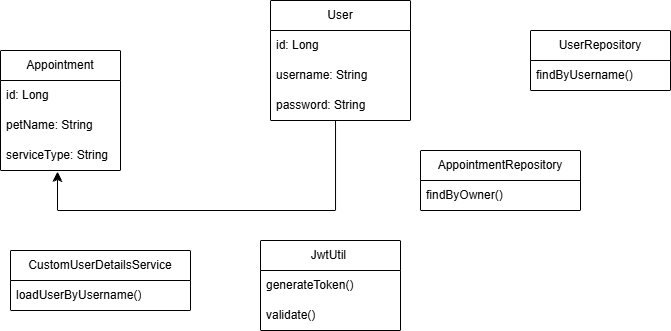

The diagram above was exported from draw.io. Its source (the exported page's mxGraphModel, read from the mxfile embedded in the PNG):
<mxGraphModel dx="872" dy="413" grid="1" gridSize="10" guides="1" tooltips="1" connect="1" arrows="1" fold="1" page="1" pageScale="1" pageWidth="827" pageHeight="1169" math="0" shadow="0">
  <root>
    <mxCell id="0" />
    <mxCell id="1" parent="0" />
    <mxCell id="1vNxnwNLimuSMLlIo9xL-2" value="User" style="swimlane;fontStyle=0;childLayout=stackLayout;horizontal=1;startSize=30;horizontalStack=0;resizeParent=1;resizeParentMax=0;resizeLast=0;collapsible=1;marginBottom=0;whiteSpace=wrap;html=1;labelBackgroundColor=none;" vertex="1" parent="1">
      <mxGeometry x="330" y="10" width="140" height="120" as="geometry" />
    </mxCell>
    <mxCell id="1vNxnwNLimuSMLlIo9xL-3" value="id: Long&amp;nbsp;" style="text;strokeColor=none;fillColor=none;align=left;verticalAlign=middle;spacingLeft=4;spacingRight=4;overflow=hidden;points=[[0,0.5],[1,0.5]];portConstraint=eastwest;rotatable=0;whiteSpace=wrap;html=1;labelBackgroundColor=none;" vertex="1" parent="1vNxnwNLimuSMLlIo9xL-2">
      <mxGeometry y="30" width="140" height="30" as="geometry" />
    </mxCell>
    <mxCell id="1vNxnwNLimuSMLlIo9xL-4" value="username: String" style="text;strokeColor=none;fillColor=none;align=left;verticalAlign=middle;spacingLeft=4;spacingRight=4;overflow=hidden;points=[[0,0.5],[1,0.5]];portConstraint=eastwest;rotatable=0;whiteSpace=wrap;html=1;labelBackgroundColor=none;" vertex="1" parent="1vNxnwNLimuSMLlIo9xL-2">
      <mxGeometry y="60" width="140" height="30" as="geometry" />
    </mxCell>
    <mxCell id="1vNxnwNLimuSMLlIo9xL-5" value="password: String&amp;nbsp;" style="text;strokeColor=none;fillColor=none;align=left;verticalAlign=middle;spacingLeft=4;spacingRight=4;overflow=hidden;points=[[0,0.5],[1,0.5]];portConstraint=eastwest;rotatable=0;whiteSpace=wrap;html=1;labelBackgroundColor=none;" vertex="1" parent="1vNxnwNLimuSMLlIo9xL-2">
      <mxGeometry y="90" width="140" height="30" as="geometry" />
    </mxCell>
    <mxCell id="1vNxnwNLimuSMLlIo9xL-6" value="Appointment" style="swimlane;fontStyle=0;childLayout=stackLayout;horizontal=1;startSize=30;horizontalStack=0;resizeParent=1;resizeParentMax=0;resizeLast=0;collapsible=1;marginBottom=0;whiteSpace=wrap;html=1;" vertex="1" parent="1">
      <mxGeometry x="60" y="60" width="120" height="120" as="geometry" />
    </mxCell>
    <mxCell id="1vNxnwNLimuSMLlIo9xL-7" value="id: Long&amp;nbsp;" style="text;strokeColor=none;fillColor=none;align=left;verticalAlign=middle;spacingLeft=4;spacingRight=4;overflow=hidden;points=[[0,0.5],[1,0.5]];portConstraint=eastwest;rotatable=0;whiteSpace=wrap;html=1;" vertex="1" parent="1vNxnwNLimuSMLlIo9xL-6">
      <mxGeometry y="30" width="120" height="30" as="geometry" />
    </mxCell>
    <mxCell id="1vNxnwNLimuSMLlIo9xL-8" value="petName: String" style="text;strokeColor=none;fillColor=none;align=left;verticalAlign=middle;spacingLeft=4;spacingRight=4;overflow=hidden;points=[[0,0.5],[1,0.5]];portConstraint=eastwest;rotatable=0;whiteSpace=wrap;html=1;" vertex="1" parent="1vNxnwNLimuSMLlIo9xL-6">
      <mxGeometry y="60" width="120" height="30" as="geometry" />
    </mxCell>
    <mxCell id="1vNxnwNLimuSMLlIo9xL-9" value="serviceType: String&amp;nbsp;" style="text;strokeColor=none;fillColor=none;align=left;verticalAlign=middle;spacingLeft=4;spacingRight=4;overflow=hidden;points=[[0,0.5],[1,0.5]];portConstraint=eastwest;rotatable=0;whiteSpace=wrap;html=1;" vertex="1" parent="1vNxnwNLimuSMLlIo9xL-6">
      <mxGeometry y="90" width="120" height="30" as="geometry" />
    </mxCell>
    <mxCell id="1vNxnwNLimuSMLlIo9xL-13" value="" style="edgeStyle=elbowEdgeStyle;elbow=vertical;endArrow=classic;html=1;curved=0;rounded=0;endSize=8;startSize=8;entryX=0.475;entryY=1.033;entryDx=0;entryDy=0;entryPerimeter=0;exitX=0.479;exitY=1.167;exitDx=0;exitDy=0;exitPerimeter=0;" edge="1" parent="1" target="1vNxnwNLimuSMLlIo9xL-9">
      <mxGeometry width="50" height="50" relative="1" as="geometry">
        <mxPoint x="395.03999999999996" y="130" as="sourcePoint" />
        <mxPoint x="120" y="215.98000000000002" as="targetPoint" />
        <Array as="points">
          <mxPoint x="260" y="220" />
          <mxPoint x="267.98" y="234.99" />
        </Array>
      </mxGeometry>
    </mxCell>
    <mxCell id="1vNxnwNLimuSMLlIo9xL-18" value="&amp;nbsp;UserRepository&amp;nbsp;" style="swimlane;fontStyle=0;childLayout=stackLayout;horizontal=1;startSize=30;horizontalStack=0;resizeParent=1;resizeParentMax=0;resizeLast=0;collapsible=1;marginBottom=0;whiteSpace=wrap;html=1;" vertex="1" parent="1">
      <mxGeometry x="590" y="40" width="140" height="60" as="geometry" />
    </mxCell>
    <mxCell id="1vNxnwNLimuSMLlIo9xL-19" value="findByUsername()&amp;nbsp;" style="text;strokeColor=none;fillColor=none;align=left;verticalAlign=middle;spacingLeft=4;spacingRight=4;overflow=hidden;points=[[0,0.5],[1,0.5]];portConstraint=eastwest;rotatable=0;whiteSpace=wrap;html=1;" vertex="1" parent="1vNxnwNLimuSMLlIo9xL-18">
      <mxGeometry y="30" width="140" height="30" as="geometry" />
    </mxCell>
    <mxCell id="1vNxnwNLimuSMLlIo9xL-22" value="AppointmentRepository" style="swimlane;fontStyle=0;childLayout=stackLayout;horizontal=1;startSize=30;horizontalStack=0;resizeParent=1;resizeParentMax=0;resizeLast=0;collapsible=1;marginBottom=0;whiteSpace=wrap;html=1;" vertex="1" parent="1">
      <mxGeometry x="480" y="160" width="160" height="60" as="geometry" />
    </mxCell>
    <mxCell id="1vNxnwNLimuSMLlIo9xL-23" value="findByOwner()" style="text;strokeColor=none;fillColor=none;align=left;verticalAlign=middle;spacingLeft=4;spacingRight=4;overflow=hidden;points=[[0,0.5],[1,0.5]];portConstraint=eastwest;rotatable=0;whiteSpace=wrap;html=1;" vertex="1" parent="1vNxnwNLimuSMLlIo9xL-22">
      <mxGeometry y="30" width="160" height="30" as="geometry" />
    </mxCell>
    <mxCell id="1vNxnwNLimuSMLlIo9xL-26" value="CustomUserDetailsService" style="swimlane;fontStyle=0;childLayout=stackLayout;horizontal=1;startSize=30;horizontalStack=0;resizeParent=1;resizeParentMax=0;resizeLast=0;collapsible=1;marginBottom=0;whiteSpace=wrap;html=1;" vertex="1" parent="1">
      <mxGeometry x="70" y="260" width="180" height="60" as="geometry" />
    </mxCell>
    <mxCell id="1vNxnwNLimuSMLlIo9xL-27" value="loadUserByUsername()" style="text;strokeColor=none;fillColor=none;align=left;verticalAlign=middle;spacingLeft=4;spacingRight=4;overflow=hidden;points=[[0,0.5],[1,0.5]];portConstraint=eastwest;rotatable=0;whiteSpace=wrap;html=1;" vertex="1" parent="1vNxnwNLimuSMLlIo9xL-26">
      <mxGeometry y="30" width="180" height="30" as="geometry" />
    </mxCell>
    <mxCell id="1vNxnwNLimuSMLlIo9xL-30" value="JwtUtil&amp;nbsp;" style="swimlane;fontStyle=0;childLayout=stackLayout;horizontal=1;startSize=30;horizontalStack=0;resizeParent=1;resizeParentMax=0;resizeLast=0;collapsible=1;marginBottom=0;whiteSpace=wrap;html=1;" vertex="1" parent="1">
      <mxGeometry x="320" y="250" width="140" height="90" as="geometry" />
    </mxCell>
    <mxCell id="1vNxnwNLimuSMLlIo9xL-31" value="generateToken()&amp;nbsp;" style="text;strokeColor=none;fillColor=none;align=left;verticalAlign=middle;spacingLeft=4;spacingRight=4;overflow=hidden;points=[[0,0.5],[1,0.5]];portConstraint=eastwest;rotatable=0;whiteSpace=wrap;html=1;" vertex="1" parent="1vNxnwNLimuSMLlIo9xL-30">
      <mxGeometry y="30" width="140" height="30" as="geometry" />
    </mxCell>
    <mxCell id="1vNxnwNLimuSMLlIo9xL-32" value="validate()" style="text;strokeColor=none;fillColor=none;align=left;verticalAlign=middle;spacingLeft=4;spacingRight=4;overflow=hidden;points=[[0,0.5],[1,0.5]];portConstraint=eastwest;rotatable=0;whiteSpace=wrap;html=1;" vertex="1" parent="1vNxnwNLimuSMLlIo9xL-30">
      <mxGeometry y="60" width="140" height="30" as="geometry" />
    </mxCell>
  </root>
</mxGraphModel>